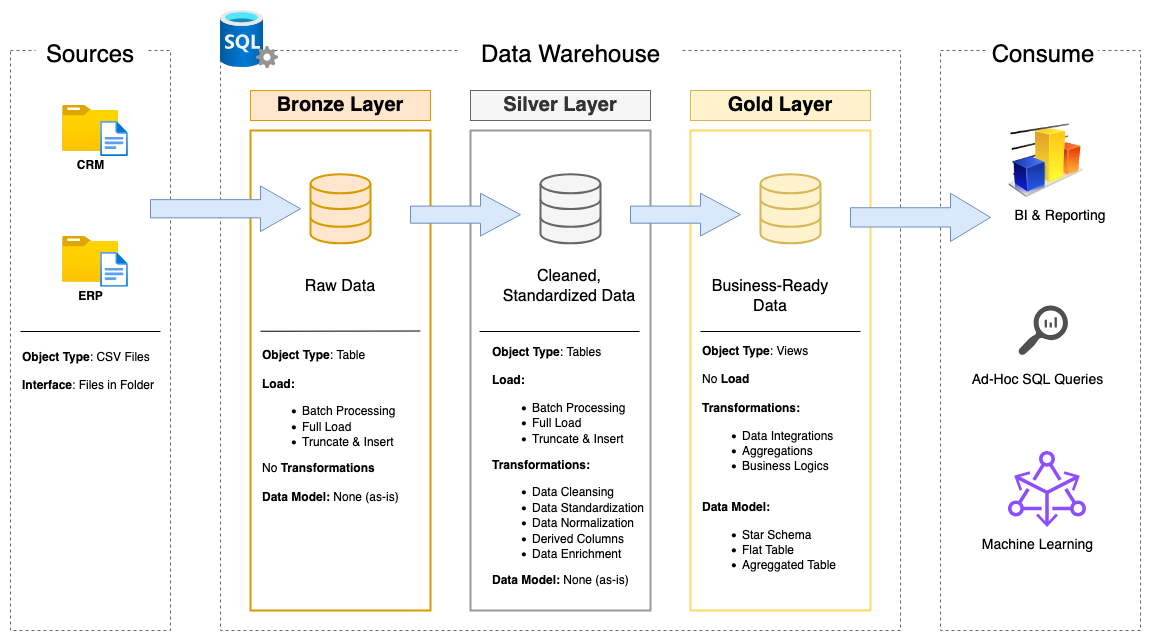

The diagram above was exported from draw.io. Its source (the exported page's mxGraphModel, read from the mxfile embedded in the PNG):
<mxGraphModel dx="977" dy="664" grid="1" gridSize="10" guides="1" tooltips="1" connect="1" arrows="1" fold="1" page="1" pageScale="1" pageWidth="1100" pageHeight="850" math="0" shadow="0">
  <root>
    <mxCell id="0" />
    <mxCell id="1" parent="0" />
    <mxCell id="QCJcs4layrbefViVT7gH-1" value="" style="rounded=0;whiteSpace=wrap;html=1;dashed=1;strokeColor=#666666;fillColor=none;" vertex="1" parent="1">
      <mxGeometry x="120" y="80" width="160" height="580" as="geometry" />
    </mxCell>
    <mxCell id="QCJcs4layrbefViVT7gH-2" value="Sources" style="text;html=1;align=center;verticalAlign=middle;whiteSpace=wrap;rounded=0;fontSize=24;fillColor=default;" vertex="1" parent="1">
      <mxGeometry x="145" y="60" width="110" height="50" as="geometry" />
    </mxCell>
    <mxCell id="QCJcs4layrbefViVT7gH-4" value="" style="rounded=0;whiteSpace=wrap;html=1;dashed=1;strokeColor=#666666;fillColor=none;" vertex="1" parent="1">
      <mxGeometry x="330" y="80" width="680" height="580" as="geometry" />
    </mxCell>
    <mxCell id="QCJcs4layrbefViVT7gH-5" value="Data Warehouse" style="text;html=1;align=center;verticalAlign=middle;whiteSpace=wrap;rounded=0;fontSize=24;fillColor=default;" vertex="1" parent="1">
      <mxGeometry x="568.75" y="60" width="222.5" height="50" as="geometry" />
    </mxCell>
    <mxCell id="QCJcs4layrbefViVT7gH-6" value="" style="rounded=0;whiteSpace=wrap;html=1;dashed=1;strokeColor=#666666;fillColor=none;" vertex="1" parent="1">
      <mxGeometry x="1050" y="80" width="200" height="580" as="geometry" />
    </mxCell>
    <mxCell id="QCJcs4layrbefViVT7gH-7" value="Consume" style="text;html=1;align=center;verticalAlign=middle;whiteSpace=wrap;rounded=0;fontSize=24;fillColor=default;" vertex="1" parent="1">
      <mxGeometry x="1097.5" y="60" width="110" height="50" as="geometry" />
    </mxCell>
    <mxCell id="QCJcs4layrbefViVT7gH-9" value="&lt;b&gt;Bronze Layer&lt;/b&gt;" style="rounded=0;whiteSpace=wrap;html=1;fillColor=#ffe6cc;strokeColor=#d79b00;fontSize=20;" vertex="1" parent="1">
      <mxGeometry x="360" y="120" width="180" height="30" as="geometry" />
    </mxCell>
    <mxCell id="QCJcs4layrbefViVT7gH-10" value="" style="rounded=0;whiteSpace=wrap;html=1;fillColor=none;strokeColor=#D79B00;fontSize=20;strokeWidth=2;" vertex="1" parent="1">
      <mxGeometry x="360" y="160" width="180" height="480" as="geometry" />
    </mxCell>
    <mxCell id="QCJcs4layrbefViVT7gH-11" value="&lt;b&gt;Silver Layer&lt;/b&gt;" style="rounded=0;whiteSpace=wrap;html=1;fillColor=#f5f5f5;strokeColor=#666666;fontSize=20;fontColor=#333333;" vertex="1" parent="1">
      <mxGeometry x="580" y="120" width="180" height="30" as="geometry" />
    </mxCell>
    <mxCell id="QCJcs4layrbefViVT7gH-12" value="&lt;b&gt;Gold Layer&lt;/b&gt;" style="rounded=0;whiteSpace=wrap;html=1;fillColor=#fff2cc;strokeColor=#d6b656;fontSize=20;" vertex="1" parent="1">
      <mxGeometry x="800" y="120" width="180" height="30" as="geometry" />
    </mxCell>
    <mxCell id="QCJcs4layrbefViVT7gH-13" value="" style="rounded=0;whiteSpace=wrap;html=1;fillColor=none;strokeColor=#999999;fontSize=20;strokeWidth=2;" vertex="1" parent="1">
      <mxGeometry x="580" y="160" width="180" height="480" as="geometry" />
    </mxCell>
    <mxCell id="QCJcs4layrbefViVT7gH-14" value="" style="rounded=0;whiteSpace=wrap;html=1;fillColor=none;strokeColor=#FFD966;fontSize=20;strokeWidth=2;" vertex="1" parent="1">
      <mxGeometry x="800" y="160" width="180" height="480" as="geometry" />
    </mxCell>
    <mxCell id="QCJcs4layrbefViVT7gH-15" value="&lt;b&gt;CRM&lt;/b&gt;" style="image;aspect=fixed;html=1;points=[];align=center;fontSize=12;image=img/lib/azure2/general/Folder_Blank.svg;" vertex="1" parent="1">
      <mxGeometry x="171.73" y="135" width="56.68" height="46" as="geometry" />
    </mxCell>
    <mxCell id="QCJcs4layrbefViVT7gH-16" value="" style="image;aspect=fixed;html=1;points=[];align=center;fontSize=12;image=img/lib/azure2/general/File.svg;" vertex="1" parent="1">
      <mxGeometry x="210" y="151" width="28.41" height="35" as="geometry" />
    </mxCell>
    <mxCell id="QCJcs4layrbefViVT7gH-17" value="&lt;b&gt;ERP&lt;/b&gt;" style="image;aspect=fixed;html=1;points=[];align=center;fontSize=12;image=img/lib/azure2/general/Folder_Blank.svg;" vertex="1" parent="1">
      <mxGeometry x="171.73" y="265.5" width="56.68" height="46" as="geometry" />
    </mxCell>
    <mxCell id="QCJcs4layrbefViVT7gH-18" value="" style="image;aspect=fixed;html=1;points=[];align=center;fontSize=12;image=img/lib/azure2/general/File.svg;" vertex="1" parent="1">
      <mxGeometry x="210" y="281.5" width="28.41" height="35" as="geometry" />
    </mxCell>
    <mxCell id="QCJcs4layrbefViVT7gH-22" value="" style="endArrow=none;html=1;rounded=0;" edge="1" parent="1">
      <mxGeometry width="50" height="50" relative="1" as="geometry">
        <mxPoint x="130" y="361" as="sourcePoint" />
        <mxPoint x="270" y="361" as="targetPoint" />
      </mxGeometry>
    </mxCell>
    <mxCell id="QCJcs4layrbefViVT7gH-23" value="&lt;div align=&quot;left&quot;&gt;&lt;b&gt;Object Type&lt;/b&gt;: CSV Files&lt;/div&gt;&lt;div align=&quot;left&quot;&gt;&lt;br&gt;&lt;/div&gt;&lt;div align=&quot;left&quot;&gt;&lt;b&gt;Interface&lt;/b&gt;: Files in Folder&lt;br&gt;&lt;/div&gt;" style="text;html=1;align=left;verticalAlign=middle;whiteSpace=wrap;rounded=0;" vertex="1" parent="1">
      <mxGeometry x="130" y="371" width="160" height="60" as="geometry" />
    </mxCell>
    <mxCell id="QCJcs4layrbefViVT7gH-24" value="" style="html=1;verticalLabelPosition=bottom;align=center;labelBackgroundColor=#ffffff;verticalAlign=top;strokeWidth=2;strokeColor=#d79b00;shadow=0;dashed=0;shape=mxgraph.ios7.icons.data;fillColor=#ffe6cc;" vertex="1" parent="1">
      <mxGeometry x="420" y="203.7" width="60" height="69.1" as="geometry" />
    </mxCell>
    <mxCell id="QCJcs4layrbefViVT7gH-25" value="" style="html=1;verticalLabelPosition=bottom;align=center;labelBackgroundColor=#ffffff;verticalAlign=top;strokeWidth=2;strokeColor=#666666;shadow=0;dashed=0;shape=mxgraph.ios7.icons.data;fillColor=#f5f5f5;fontColor=#333333;" vertex="1" parent="1">
      <mxGeometry x="650" y="203.7" width="60" height="69.1" as="geometry" />
    </mxCell>
    <mxCell id="QCJcs4layrbefViVT7gH-26" value="" style="html=1;verticalLabelPosition=bottom;align=center;labelBackgroundColor=#ffffff;verticalAlign=top;strokeWidth=2;strokeColor=#d6b656;shadow=0;dashed=0;shape=mxgraph.ios7.icons.data;fillColor=#fff2cc;" vertex="1" parent="1">
      <mxGeometry x="870" y="203.7" width="60" height="69.1" as="geometry" />
    </mxCell>
    <mxCell id="QCJcs4layrbefViVT7gH-29" value="" style="html=1;shadow=0;dashed=0;align=center;verticalAlign=middle;shape=mxgraph.arrows2.arrow;dy=0.6;dx=40;notch=0;fillColor=#dae8fc;strokeColor=#6c8ebf;" vertex="1" parent="1">
      <mxGeometry x="260" y="215.5" width="150" height="45.5" as="geometry" />
    </mxCell>
    <mxCell id="QCJcs4layrbefViVT7gH-30" value="" style="html=1;shadow=0;dashed=0;align=center;verticalAlign=middle;shape=mxgraph.arrows2.arrow;dy=0.6;dx=40;notch=0;fillColor=#dae8fc;strokeColor=#6c8ebf;" vertex="1" parent="1">
      <mxGeometry x="520" y="222.75" width="110" height="42.75" as="geometry" />
    </mxCell>
    <mxCell id="QCJcs4layrbefViVT7gH-33" value="&lt;font style=&quot;font-size: 16px;&quot;&gt;Raw Data&lt;br&gt;&lt;/font&gt;" style="text;html=1;align=center;verticalAlign=middle;whiteSpace=wrap;rounded=0;" vertex="1" parent="1">
      <mxGeometry x="410" y="301" width="80" height="30" as="geometry" />
    </mxCell>
    <mxCell id="QCJcs4layrbefViVT7gH-35" value="&lt;font style=&quot;font-size: 16px;&quot;&gt;Cleaned, Standardized Data&lt;br&gt;&lt;/font&gt;" style="text;html=1;align=center;verticalAlign=middle;whiteSpace=wrap;rounded=0;" vertex="1" parent="1">
      <mxGeometry x="609" y="301" width="140" height="30" as="geometry" />
    </mxCell>
    <mxCell id="QCJcs4layrbefViVT7gH-37" value="&lt;font style=&quot;font-size: 16px;&quot;&gt;Business-Ready Data&lt;br&gt;&lt;/font&gt;" style="text;html=1;align=center;verticalAlign=middle;whiteSpace=wrap;rounded=0;" vertex="1" parent="1">
      <mxGeometry x="810" y="311" width="140" height="30" as="geometry" />
    </mxCell>
    <mxCell id="QCJcs4layrbefViVT7gH-38" value="" style="endArrow=none;html=1;rounded=0;entryX=0.944;entryY=0.538;entryDx=0;entryDy=0;entryPerimeter=0;" edge="1" parent="1">
      <mxGeometry width="50" height="50" relative="1" as="geometry">
        <mxPoint x="370" y="360.76" as="sourcePoint" />
        <mxPoint x="529.9200000000001" y="360.52" as="targetPoint" />
      </mxGeometry>
    </mxCell>
    <mxCell id="QCJcs4layrbefViVT7gH-39" value="&lt;div align=&quot;left&quot;&gt;&lt;b&gt;Object Type&lt;/b&gt;: Table&lt;br&gt;&lt;/div&gt;&lt;div align=&quot;left&quot;&gt;&lt;br&gt;&lt;/div&gt;&lt;div align=&quot;left&quot;&gt;&lt;b&gt;Load:&lt;/b&gt;&lt;/div&gt;&lt;div align=&quot;left&quot;&gt;&lt;ul&gt;&lt;li&gt;Batch Processing&lt;/li&gt;&lt;li&gt;Full Load&lt;/li&gt;&lt;li&gt;Truncate &amp;amp; Insert&lt;/li&gt;&lt;/ul&gt;&lt;div&gt;No &lt;b&gt;Transformations&lt;/b&gt;&lt;/div&gt;&lt;div&gt;&lt;b&gt;&lt;br&gt;&lt;/b&gt;&lt;/div&gt;&lt;div&gt;&lt;b&gt;Data Model: &lt;/b&gt;None (as-is)&lt;br&gt;&lt;/div&gt;&lt;/div&gt;" style="text;html=1;align=left;verticalAlign=middle;whiteSpace=wrap;rounded=0;" vertex="1" parent="1">
      <mxGeometry x="370" y="371" width="160" height="170" as="geometry" />
    </mxCell>
    <mxCell id="QCJcs4layrbefViVT7gH-41" value="&lt;div align=&quot;left&quot;&gt;&lt;b&gt;Object Type&lt;/b&gt;: Tables&lt;br&gt;&lt;/div&gt;&lt;div align=&quot;left&quot;&gt;&lt;br&gt;&lt;/div&gt;&lt;div align=&quot;left&quot;&gt;&lt;b&gt;Load:&lt;/b&gt;&lt;/div&gt;&lt;div align=&quot;left&quot;&gt;&lt;ul&gt;&lt;li&gt;Batch Processing&lt;/li&gt;&lt;li&gt;Full Load&lt;/li&gt;&lt;li&gt;Truncate &amp;amp; Insert&lt;/li&gt;&lt;/ul&gt;&lt;div&gt;&lt;b&gt;Transformations:&lt;/b&gt;&lt;/div&gt;&lt;div&gt;&lt;ul&gt;&lt;li&gt;Data Cleansing&lt;/li&gt;&lt;li&gt;Data Standardization&lt;/li&gt;&lt;li&gt;Data Normalization&lt;/li&gt;&lt;li&gt;Derived Columns&lt;/li&gt;&lt;li&gt;Data Enrichment&lt;/li&gt;&lt;/ul&gt;&lt;div&gt;&lt;b&gt;Data Model: &lt;/b&gt;None (as-is)&lt;br&gt;&lt;/div&gt;&lt;/div&gt;&lt;/div&gt;" style="text;html=1;align=left;verticalAlign=middle;whiteSpace=wrap;rounded=0;" vertex="1" parent="1">
      <mxGeometry x="600" y="381" width="160" height="230" as="geometry" />
    </mxCell>
    <mxCell id="QCJcs4layrbefViVT7gH-45" value="" style="html=1;shadow=0;dashed=0;align=center;verticalAlign=middle;shape=mxgraph.arrows2.arrow;dy=0.6;dx=40;notch=0;fillColor=#dae8fc;strokeColor=#6c8ebf;" vertex="1" parent="1">
      <mxGeometry x="740" y="222.75" width="110" height="42.75" as="geometry" />
    </mxCell>
    <mxCell id="QCJcs4layrbefViVT7gH-46" value="" style="html=1;shadow=0;dashed=0;align=center;verticalAlign=middle;shape=mxgraph.arrows2.arrow;dy=0.6;dx=40;notch=0;fillColor=#dae8fc;strokeColor=#6c8ebf;" vertex="1" parent="1">
      <mxGeometry x="960" y="222.75" width="140" height="48.25" as="geometry" />
    </mxCell>
    <mxCell id="QCJcs4layrbefViVT7gH-47" value="" style="endArrow=none;html=1;rounded=0;entryX=0.944;entryY=0.538;entryDx=0;entryDy=0;entryPerimeter=0;" edge="1" parent="1">
      <mxGeometry width="50" height="50" relative="1" as="geometry">
        <mxPoint x="589" y="361" as="sourcePoint" />
        <mxPoint x="749" y="361" as="targetPoint" />
      </mxGeometry>
    </mxCell>
    <mxCell id="QCJcs4layrbefViVT7gH-48" value="" style="endArrow=none;html=1;rounded=0;entryX=0.944;entryY=0.538;entryDx=0;entryDy=0;entryPerimeter=0;" edge="1" parent="1">
      <mxGeometry width="50" height="50" relative="1" as="geometry">
        <mxPoint x="810" y="361" as="sourcePoint" />
        <mxPoint x="970" y="361" as="targetPoint" />
      </mxGeometry>
    </mxCell>
    <mxCell id="QCJcs4layrbefViVT7gH-49" value="&lt;div align=&quot;left&quot;&gt;&lt;b&gt;Object Type&lt;/b&gt;: Views&lt;br&gt;&lt;/div&gt;&lt;div align=&quot;left&quot;&gt;&lt;br&gt;&lt;/div&gt;&lt;div align=&quot;left&quot;&gt;No &lt;b&gt;Load&lt;/b&gt;&lt;/div&gt;&lt;div align=&quot;left&quot;&gt;&lt;b&gt;&lt;br&gt;&lt;/b&gt;&lt;/div&gt;&lt;div align=&quot;left&quot;&gt;&lt;div&gt;&lt;b&gt;Transformations:&lt;/b&gt;&lt;/div&gt;&lt;div&gt;&lt;ul&gt;&lt;li&gt;Data Integrations&lt;/li&gt;&lt;li&gt;Aggregations&lt;/li&gt;&lt;li&gt;Business Logics&lt;/li&gt;&lt;/ul&gt;&lt;div&gt;&lt;br&gt;&lt;/div&gt;&lt;div&gt;&lt;b&gt;Data Model:&lt;/b&gt;&lt;/div&gt;&lt;div&gt;&lt;ul&gt;&lt;li&gt;Star Schema&lt;/li&gt;&lt;li&gt;Flat Table&lt;/li&gt;&lt;li&gt;Agreggated Table&lt;br&gt;&lt;/li&gt;&lt;/ul&gt;&lt;/div&gt;&lt;/div&gt;&lt;/div&gt;" style="text;html=1;align=left;verticalAlign=middle;whiteSpace=wrap;rounded=0;" vertex="1" parent="1">
      <mxGeometry x="810" y="371" width="160" height="246" as="geometry" />
    </mxCell>
    <mxCell id="QCJcs4layrbefViVT7gH-56" value="" style="image;html=1;image=img/lib/clip_art/finance/Graph_128x128.png" vertex="1" parent="1">
      <mxGeometry x="1117.5" y="150" width="75" height="80" as="geometry" />
    </mxCell>
    <mxCell id="QCJcs4layrbefViVT7gH-57" value="" style="sketch=0;pointerEvents=1;shadow=0;dashed=0;html=1;strokeColor=none;labelPosition=center;verticalLabelPosition=bottom;verticalAlign=top;align=center;fillColor=#505050;shape=mxgraph.mscae.oms.log_search" vertex="1" parent="1">
      <mxGeometry x="1127.5" y="335" width="50" height="50" as="geometry" />
    </mxCell>
    <mxCell id="QCJcs4layrbefViVT7gH-58" value="" style="sketch=0;outlineConnect=0;fontColor=#232F3E;gradientColor=none;fillColor=#8C4FFF;strokeColor=none;dashed=0;verticalLabelPosition=bottom;verticalAlign=top;align=center;html=1;fontSize=12;fontStyle=0;aspect=fixed;pointerEvents=1;shape=mxgraph.aws4.msk_amazon_msk_connect;" vertex="1" parent="1">
      <mxGeometry x="1117.5" y="480" width="78" height="77" as="geometry" />
    </mxCell>
    <mxCell id="QCJcs4layrbefViVT7gH-59" value="&lt;font style=&quot;font-size: 14px;&quot;&gt;BI &amp;amp; Reporting&lt;br&gt;&lt;/font&gt;" style="text;html=1;align=center;verticalAlign=middle;whiteSpace=wrap;rounded=0;" vertex="1" parent="1">
      <mxGeometry x="1110" y="231" width="120" height="30" as="geometry" />
    </mxCell>
    <mxCell id="QCJcs4layrbefViVT7gH-60" value="&lt;font style=&quot;font-size: 14px;&quot;&gt;Ad-Hoc SQL Queries&lt;/font&gt;" style="text;html=1;align=center;verticalAlign=middle;whiteSpace=wrap;rounded=0;" vertex="1" parent="1">
      <mxGeometry x="1065" y="395" width="165" height="30" as="geometry" />
    </mxCell>
    <mxCell id="QCJcs4layrbefViVT7gH-61" value="&lt;font style=&quot;font-size: 14px;&quot;&gt;Machine Learning&lt;/font&gt;" style="text;html=1;align=center;verticalAlign=middle;whiteSpace=wrap;rounded=0;" vertex="1" parent="1">
      <mxGeometry x="1065" y="560" width="165" height="30" as="geometry" />
    </mxCell>
    <mxCell id="QCJcs4layrbefViVT7gH-62" value="" style="image;aspect=fixed;html=1;points=[];align=center;fontSize=12;image=img/lib/azure2/databases/SQL_Server.svg;" vertex="1" parent="1">
      <mxGeometry x="330" y="40" width="58" height="58" as="geometry" />
    </mxCell>
  </root>
</mxGraphModel>